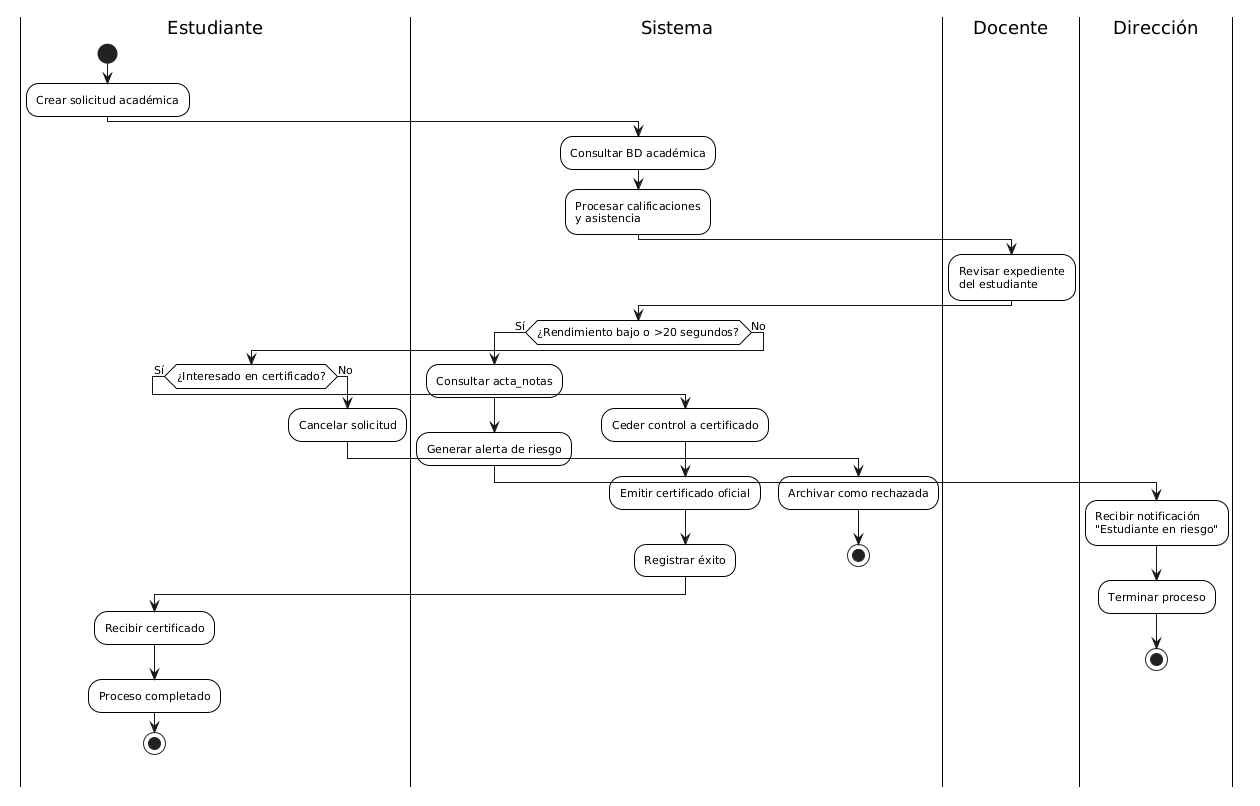

The diagram above was rendered by PlantUML. Its source (embedded in the PNG):
@startuml
' Configuración limpia sin colores
skinparam activity {
  BackgroundColor White
  BorderColor Black
  FontName "Arial"
  FontSize 11
  BorderThickness 1
}

skinparam swimlane {
  BorderColor Black
  BorderThickness 1
  FontStyle bold
}

|Estudiante|
start
:Crear solicitud académica;

|Sistema|
:Consultar BD académica;
:Procesar calificaciones\ny asistencia;

|Docente|
:Revisar expediente\ndel estudiante;

|Sistema|
if (¿Rendimiento bajo o >20 segundos?) then (Sí)

  :Consultar acta_notas;
  :Generar alerta de riesgo;

  |Dirección|
  :Recibir notificación\n"Estudiante en riesgo";
  :Terminar proceso;
  stop

else (No)

  |Estudiante|
  if (¿Interesado en certificado?) then (Sí)

    |Sistema|
    :Ceder control a certificado;
    :Emitir certificado oficial;
    :Registrar éxito;

    |Estudiante|
    :Recibir certificado;
    :Proceso completado;
    stop

  else (No)

    |Estudiante|
    :Cancelar solicitud;

    |Sistema|
    :Archivar como rechazada;
    stop

  endif
endif
@enduml